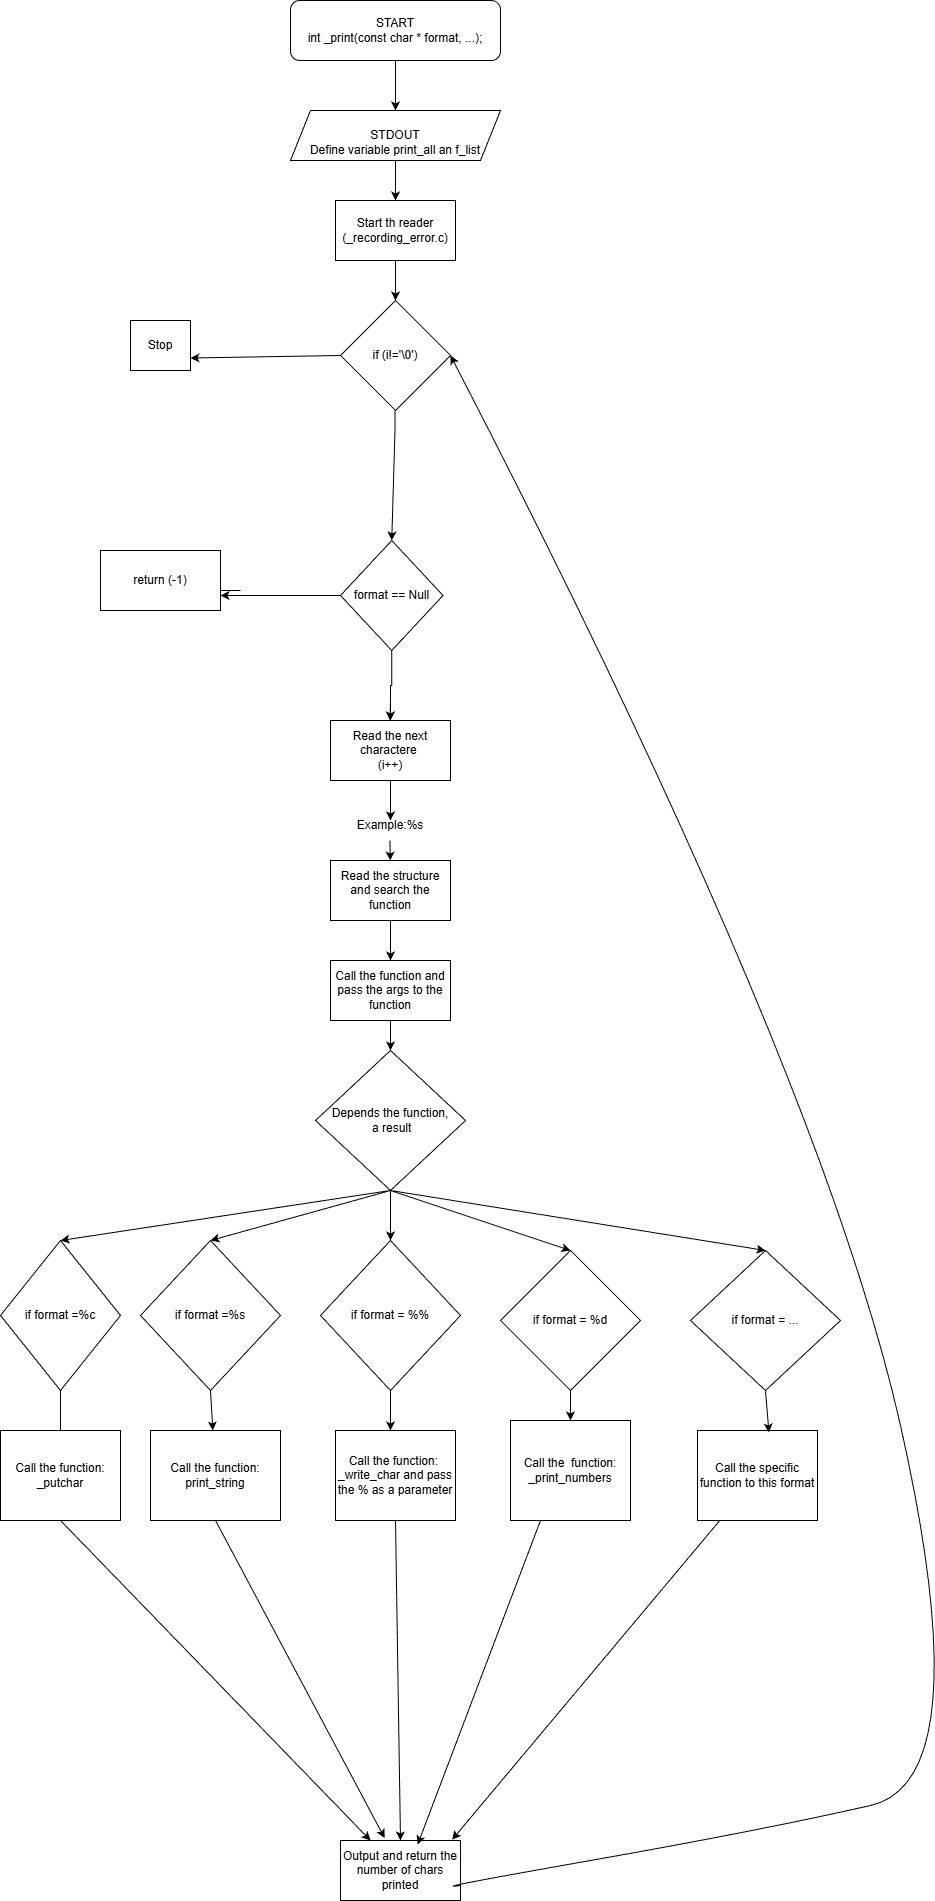

The diagram above was exported from draw.io. Its source (the exported page's mxGraphModel, read from the mxfile embedded in the PNG):
<mxGraphModel dx="1042" dy="561" grid="1" gridSize="10" guides="1" tooltips="1" connect="1" arrows="1" fold="1" page="1" pageScale="1" pageWidth="827" pageHeight="1169" math="0" shadow="0">
  <root>
    <mxCell id="0" />
    <mxCell id="1" parent="0" />
    <mxCell id="3Qada6XiySb50mRrIHAE-1" parent="1" style="rounded=1;whiteSpace=wrap;html=1;" value="START&lt;div&gt;int _print(const char * format, ...);&lt;/div&gt;" vertex="1">
      <mxGeometry height="60" width="210" x="300" y="10" as="geometry" />
    </mxCell>
    <mxCell id="3Qada6XiySb50mRrIHAE-2" edge="1" parent="1" source="3Qada6XiySb50mRrIHAE-1" style="endArrow=classic;html=1;rounded=0;exitX=0.5;exitY=1;exitDx=0;exitDy=0;" target="3Qada6XiySb50mRrIHAE-3" value="">
      <mxGeometry height="50" relative="1" width="50" as="geometry">
        <mxPoint x="390" y="210" as="sourcePoint" />
        <mxPoint x="405" y="120" as="targetPoint" />
      </mxGeometry>
    </mxCell>
    <mxCell id="3Qada6XiySb50mRrIHAE-3" parent="1" style="shape=parallelogram;perimeter=parallelogramPerimeter;whiteSpace=wrap;html=1;fixedSize=1;" value="&lt;div&gt;&lt;br&gt;&lt;/div&gt;&lt;div&gt;&lt;br&gt;&lt;/div&gt;&lt;div&gt;STDOUT&lt;/div&gt;&lt;div&gt;Define variable print_all an f_list&lt;/div&gt;&lt;div&gt;&lt;br&gt;&lt;/div&gt;" vertex="1">
      <mxGeometry height="50" width="210" x="300" y="120" as="geometry" />
    </mxCell>
    <mxCell id="3Qada6XiySb50mRrIHAE-5" parent="1" style="rounded=0;whiteSpace=wrap;html=1;" value="Start th reader&lt;div&gt;(_recording_error.c)&lt;/div&gt;" vertex="1">
      <mxGeometry height="60" width="120" x="345" y="210" as="geometry" />
    </mxCell>
    <mxCell id="3Qada6XiySb50mRrIHAE-6" edge="1" parent="1" source="3Qada6XiySb50mRrIHAE-3" style="endArrow=classic;html=1;rounded=0;exitX=0.5;exitY=1;exitDx=0;exitDy=0;entryX=0.5;entryY=0;entryDx=0;entryDy=0;" target="3Qada6XiySb50mRrIHAE-5" value="">
      <mxGeometry height="50" relative="1" width="50" as="geometry">
        <mxPoint x="450" y="210" as="sourcePoint" />
        <mxPoint x="500" y="160" as="targetPoint" />
      </mxGeometry>
    </mxCell>
    <mxCell id="3Qada6XiySb50mRrIHAE-7" parent="1" style="rhombus;whiteSpace=wrap;html=1;" value="if (i!='\0')" vertex="1">
      <mxGeometry height="110" width="110" x="350" y="310" as="geometry" />
    </mxCell>
    <mxCell id="3Qada6XiySb50mRrIHAE-8" edge="1" parent="1" source="3Qada6XiySb50mRrIHAE-5" style="endArrow=classic;html=1;rounded=0;entryX=0.5;entryY=0;entryDx=0;entryDy=0;exitX=0.5;exitY=1;exitDx=0;exitDy=0;" target="3Qada6XiySb50mRrIHAE-7" value="">
      <mxGeometry height="50" relative="1" width="50" as="geometry">
        <Array as="points" />
        <mxPoint x="450" y="210" as="sourcePoint" />
        <mxPoint x="500" y="160" as="targetPoint" />
      </mxGeometry>
    </mxCell>
    <mxCell id="3Qada6XiySb50mRrIHAE-9" edge="1" parent="1" source="3Qada6XiySb50mRrIHAE-7" style="endArrow=classic;html=1;rounded=0;exitX=0;exitY=0.5;exitDx=0;exitDy=0;entryX=1;entryY=0.75;entryDx=0;entryDy=0;" target="3Qada6XiySb50mRrIHAE-12" value="">
      <mxGeometry height="50" relative="1" width="50" as="geometry">
        <mxPoint x="350" y="370" as="sourcePoint" />
        <mxPoint x="280" y="365" as="targetPoint" />
      </mxGeometry>
    </mxCell>
    <mxCell id="3Qada6XiySb50mRrIHAE-12" parent="1" style="rounded=0;whiteSpace=wrap;html=1;" value="Stop" vertex="1">
      <mxGeometry height="50" width="60" x="140" y="330" as="geometry" />
    </mxCell>
    <mxCell id="3Qada6XiySb50mRrIHAE-13" edge="1" parent="1" style="endArrow=classic;html=1;rounded=0;entryX=0.5;entryY=0;entryDx=0;entryDy=0;" target="3Qada6XiySb50mRrIHAE-16" value="">
      <mxGeometry height="50" relative="1" width="50" as="geometry">
        <Array as="points">
          <mxPoint x="404.5" y="440" />
        </Array>
        <mxPoint x="404.5" y="420" as="sourcePoint" />
        <mxPoint x="404.5" y="473.20001220703125" as="targetPoint" />
      </mxGeometry>
    </mxCell>
    <mxCell id="3Qada6XiySb50mRrIHAE-65" edge="1" parent="1" source="3Qada6XiySb50mRrIHAE-16" style="edgeStyle=orthogonalEdgeStyle;rounded=0;orthogonalLoop=1;jettySize=auto;html=1;entryX=0.5;entryY=0;entryDx=0;entryDy=0;" target="3Qada6XiySb50mRrIHAE-24">
      <mxGeometry relative="1" as="geometry" />
    </mxCell>
    <mxCell id="3Qada6XiySb50mRrIHAE-16" parent="1" style="rhombus;whiteSpace=wrap;html=1;" value="format == Null" vertex="1">
      <mxGeometry height="110" width="102.5" x="350" y="550" as="geometry" />
    </mxCell>
    <mxCell id="3Qada6XiySb50mRrIHAE-17" edge="1" parent="1" source="3Qada6XiySb50mRrIHAE-16" style="endArrow=classic;html=1;rounded=0;exitX=0;exitY=0.5;exitDx=0;exitDy=0;entryX=1;entryY=0.75;entryDx=0;entryDy=0;entryPerimeter=0;" target="3Qada6XiySb50mRrIHAE-20" value="">
      <mxGeometry height="50" relative="1" width="50" as="geometry">
        <mxPoint x="260" y="470" as="sourcePoint" />
        <mxPoint x="240" y="600" as="targetPoint" />
      </mxGeometry>
    </mxCell>
    <mxCell id="3Qada6XiySb50mRrIHAE-19" edge="1" parent="1" style="endArrow=classic;html=1;rounded=0;exitX=0;exitY=0.5;exitDx=0;exitDy=0;" value="">
      <mxGeometry height="50" relative="1" width="50" as="geometry">
        <mxPoint x="250" y="600" as="sourcePoint" />
        <mxPoint x="200" y="600" as="targetPoint" />
      </mxGeometry>
    </mxCell>
    <mxCell id="3Qada6XiySb50mRrIHAE-20" parent="1" style="rounded=0;whiteSpace=wrap;html=1;" value="return (-1)" vertex="1">
      <mxGeometry height="60" width="120" x="110" y="560" as="geometry" />
    </mxCell>
    <mxCell id="3Qada6XiySb50mRrIHAE-23" edge="1" parent="1" style="endArrow=classic;html=1;rounded=0;" value="">
      <mxGeometry height="50" relative="1" width="50" as="geometry">
        <mxPoint x="400" y="710" as="sourcePoint" />
        <mxPoint x="399.5" y="730" as="targetPoint" />
      </mxGeometry>
    </mxCell>
    <mxCell id="3Qada6XiySb50mRrIHAE-24" parent="1" style="rounded=0;whiteSpace=wrap;html=1;" value="Read the next charactere&amp;nbsp;&lt;div&gt;(i++)&lt;/div&gt;" vertex="1">
      <mxGeometry height="60" width="120" x="340" y="730" as="geometry" />
    </mxCell>
    <mxCell id="3Qada6XiySb50mRrIHAE-25" edge="1" parent="1" style="endArrow=classic;html=1;rounded=0;" value="">
      <mxGeometry height="50" relative="1" width="50" as="geometry">
        <mxPoint x="400" y="790" as="sourcePoint" />
        <mxPoint x="400" y="830" as="targetPoint" />
      </mxGeometry>
    </mxCell>
    <mxCell id="3Qada6XiySb50mRrIHAE-26" parent="1" style="text;html=1;whiteSpace=wrap;strokeColor=none;fillColor=none;align=center;verticalAlign=middle;rounded=0;" value="Example:%s" vertex="1">
      <mxGeometry height="30" width="60" x="370" y="820" as="geometry" />
    </mxCell>
    <mxCell id="3Qada6XiySb50mRrIHAE-27" edge="1" parent="1" style="endArrow=classic;html=1;rounded=0;" target="3Qada6XiySb50mRrIHAE-28" value="">
      <mxGeometry height="50" relative="1" width="50" as="geometry">
        <mxPoint x="399.5" y="850" as="sourcePoint" />
        <mxPoint x="400" y="890" as="targetPoint" />
      </mxGeometry>
    </mxCell>
    <mxCell id="3Qada6XiySb50mRrIHAE-28" parent="1" style="rounded=0;whiteSpace=wrap;html=1;" value="Read the structure&lt;div&gt;and search the function&lt;/div&gt;" vertex="1">
      <mxGeometry height="60" width="120" x="340" y="870" as="geometry" />
    </mxCell>
    <mxCell id="3Qada6XiySb50mRrIHAE-29" edge="1" parent="1" source="3Qada6XiySb50mRrIHAE-28" style="endArrow=classic;html=1;rounded=0;exitX=0.5;exitY=1;exitDx=0;exitDy=0;" value="">
      <mxGeometry height="50" relative="1" width="50" as="geometry">
        <mxPoint x="370" y="960" as="sourcePoint" />
        <mxPoint x="400" y="970" as="targetPoint" />
      </mxGeometry>
    </mxCell>
    <mxCell id="3Qada6XiySb50mRrIHAE-33" parent="1" style="rounded=0;whiteSpace=wrap;html=1;" value="Call the function and pass the args to the&lt;div&gt;function&lt;/div&gt;" vertex="1">
      <mxGeometry height="60" width="120" x="340" y="970" as="geometry" />
    </mxCell>
    <mxCell id="3Qada6XiySb50mRrIHAE-34" edge="1" parent="1" source="3Qada6XiySb50mRrIHAE-33" style="endArrow=classic;html=1;rounded=0;exitX=0.5;exitY=1;exitDx=0;exitDy=0;" target="3Qada6XiySb50mRrIHAE-35" value="">
      <mxGeometry height="50" relative="1" width="50" as="geometry">
        <mxPoint x="370" y="870" as="sourcePoint" />
        <mxPoint x="400" y="1060" as="targetPoint" />
      </mxGeometry>
    </mxCell>
    <mxCell id="3Qada6XiySb50mRrIHAE-35" parent="1" style="rhombus;whiteSpace=wrap;html=1;" value="Depends the function,&lt;div&gt;&amp;nbsp;a result&lt;/div&gt;" vertex="1">
      <mxGeometry height="140" width="150" x="325" y="1060" as="geometry" />
    </mxCell>
    <mxCell id="3Qada6XiySb50mRrIHAE-36" edge="1" parent="1" style="endArrow=classic;html=1;rounded=0;entryX=0.5;entryY=0;entryDx=0;entryDy=0;" target="3Qada6XiySb50mRrIHAE-37" value="">
      <mxGeometry height="50" relative="1" width="50" as="geometry">
        <mxPoint x="400" y="1200" as="sourcePoint" />
        <mxPoint x="40" y="1240" as="targetPoint" />
      </mxGeometry>
    </mxCell>
    <mxCell id="3Qada6XiySb50mRrIHAE-37" parent="1" style="rhombus;whiteSpace=wrap;html=1;" value="if format =%c" vertex="1">
      <mxGeometry height="150" width="120" x="10" y="1250" as="geometry" />
    </mxCell>
    <mxCell id="3Qada6XiySb50mRrIHAE-38" parent="1" style="rhombus;whiteSpace=wrap;html=1;" value="if format =%s" vertex="1">
      <mxGeometry height="150" width="140" x="150" y="1250" as="geometry" />
    </mxCell>
    <mxCell id="3Qada6XiySb50mRrIHAE-39" edge="1" parent="1" source="3Qada6XiySb50mRrIHAE-35" style="endArrow=classic;html=1;rounded=0;exitX=0.5;exitY=1;exitDx=0;exitDy=0;entryX=0.5;entryY=0;entryDx=0;entryDy=0;" target="3Qada6XiySb50mRrIHAE-38" value="">
      <mxGeometry height="50" relative="1" width="50" as="geometry">
        <mxPoint x="220" y="1210" as="sourcePoint" />
        <mxPoint x="270" y="1160" as="targetPoint" />
      </mxGeometry>
    </mxCell>
    <mxCell id="3Qada6XiySb50mRrIHAE-40" parent="1" style="rhombus;whiteSpace=wrap;html=1;" value="if format = %%" vertex="1">
      <mxGeometry height="150" width="140" x="330" y="1250" as="geometry" />
    </mxCell>
    <mxCell id="3Qada6XiySb50mRrIHAE-41" edge="1" parent="1" style="endArrow=classic;html=1;rounded=0;entryX=0.5;entryY=0;entryDx=0;entryDy=0;" target="3Qada6XiySb50mRrIHAE-40" value="">
      <mxGeometry height="50" relative="1" width="50" as="geometry">
        <mxPoint x="400" y="1200" as="sourcePoint" />
        <mxPoint x="370" y="1160" as="targetPoint" />
      </mxGeometry>
    </mxCell>
    <mxCell id="3Qada6XiySb50mRrIHAE-42" edge="1" parent="1" style="endArrow=classic;html=1;rounded=0;entryX=0.5;entryY=0;entryDx=0;entryDy=0;" target="3Qada6XiySb50mRrIHAE-43" value="">
      <mxGeometry height="50" relative="1" width="50" as="geometry">
        <mxPoint x="400" y="1200" as="sourcePoint" />
        <mxPoint x="560" y="1250" as="targetPoint" />
      </mxGeometry>
    </mxCell>
    <mxCell id="3Qada6XiySb50mRrIHAE-43" parent="1" style="rhombus;whiteSpace=wrap;html=1;" value="if format = %d" vertex="1">
      <mxGeometry height="140" width="140" x="510" y="1260" as="geometry" />
    </mxCell>
    <mxCell id="3Qada6XiySb50mRrIHAE-44" edge="1" parent="1" style="endArrow=classic;html=1;rounded=0;entryX=0.5;entryY=0;entryDx=0;entryDy=0;" target="3Qada6XiySb50mRrIHAE-45" value="">
      <mxGeometry height="50" relative="1" width="50" as="geometry">
        <mxPoint x="400" y="1200" as="sourcePoint" />
        <mxPoint x="740" y="1260" as="targetPoint" />
      </mxGeometry>
    </mxCell>
    <mxCell id="3Qada6XiySb50mRrIHAE-45" parent="1" style="rhombus;whiteSpace=wrap;html=1;" value="if format = ..." vertex="1">
      <mxGeometry height="140" width="150" x="700" y="1260" as="geometry" />
    </mxCell>
    <mxCell id="3Qada6XiySb50mRrIHAE-46" edge="1" parent="1" source="3Qada6XiySb50mRrIHAE-37" style="endArrow=classic;html=1;rounded=0;exitX=0.5;exitY=1;exitDx=0;exitDy=0;" value="">
      <mxGeometry height="50" relative="1" width="50" as="geometry">
        <mxPoint x="150" y="1480" as="sourcePoint" />
        <mxPoint x="70" y="1450" as="targetPoint" />
      </mxGeometry>
    </mxCell>
    <mxCell id="3Qada6XiySb50mRrIHAE-47" edge="1" parent="1" source="3Qada6XiySb50mRrIHAE-38" style="endArrow=classic;html=1;rounded=0;exitX=0.5;exitY=1;exitDx=0;exitDy=0;" target="3Qada6XiySb50mRrIHAE-55" value="">
      <mxGeometry height="50" relative="1" width="50" as="geometry">
        <mxPoint x="150" y="1480" as="sourcePoint" />
        <mxPoint x="220" y="1450" as="targetPoint" />
      </mxGeometry>
    </mxCell>
    <mxCell id="3Qada6XiySb50mRrIHAE-48" edge="1" parent="1" source="3Qada6XiySb50mRrIHAE-40" style="endArrow=classic;html=1;rounded=0;exitX=0.5;exitY=1;exitDx=0;exitDy=0;" value="">
      <mxGeometry height="50" relative="1" width="50" as="geometry">
        <mxPoint x="410" y="1480" as="sourcePoint" />
        <mxPoint x="400" y="1440" as="targetPoint" />
      </mxGeometry>
    </mxCell>
    <mxCell id="3Qada6XiySb50mRrIHAE-49" edge="1" parent="1" source="3Qada6XiySb50mRrIHAE-43" style="endArrow=classic;html=1;rounded=0;exitX=0.5;exitY=1;exitDx=0;exitDy=0;" target="3Qada6XiySb50mRrIHAE-50" value="">
      <mxGeometry height="50" relative="1" width="50" as="geometry">
        <mxPoint x="410" y="1480" as="sourcePoint" />
        <mxPoint x="580" y="1460" as="targetPoint" />
      </mxGeometry>
    </mxCell>
    <mxCell id="3Qada6XiySb50mRrIHAE-50" parent="1" style="rounded=0;whiteSpace=wrap;html=1;" value="Call the&amp;nbsp; function:&lt;div&gt;_print_numbers&lt;/div&gt;" vertex="1">
      <mxGeometry height="100" width="120" x="520" y="1430" as="geometry" />
    </mxCell>
    <mxCell id="3Qada6XiySb50mRrIHAE-51" parent="1" style="rounded=0;whiteSpace=wrap;html=1;" value="Call the function:&amp;nbsp;&lt;div&gt;_write_char and pass the % as a parameter&lt;/div&gt;" vertex="1">
      <mxGeometry height="90" width="120" x="345" y="1440" as="geometry" />
    </mxCell>
    <mxCell id="3Qada6XiySb50mRrIHAE-53" parent="1" style="rounded=0;whiteSpace=wrap;html=1;" value="Call the specific function to this format" vertex="1">
      <mxGeometry height="90" width="120" x="707" y="1440" as="geometry" />
    </mxCell>
    <mxCell id="3Qada6XiySb50mRrIHAE-54" edge="1" parent="1" source="3Qada6XiySb50mRrIHAE-45" style="endArrow=classic;html=1;rounded=0;exitX=0.5;exitY=1;exitDx=0;exitDy=0;entryX=0.595;entryY=0.022;entryDx=0;entryDy=0;entryPerimeter=0;" target="3Qada6XiySb50mRrIHAE-53" value="">
      <mxGeometry height="50" relative="1" width="50" as="geometry">
        <mxPoint x="620" y="1480" as="sourcePoint" />
        <mxPoint x="670" y="1430" as="targetPoint" />
      </mxGeometry>
    </mxCell>
    <mxCell id="3Qada6XiySb50mRrIHAE-55" parent="1" style="rounded=0;whiteSpace=wrap;html=1;" value="Call the function:&lt;div&gt;print_string&lt;/div&gt;" vertex="1">
      <mxGeometry height="90" width="130" x="160" y="1440" as="geometry" />
    </mxCell>
    <mxCell id="3Qada6XiySb50mRrIHAE-56" parent="1" style="rounded=0;whiteSpace=wrap;html=1;" value="Call the function:&lt;div&gt;_putchar&lt;/div&gt;" vertex="1">
      <mxGeometry height="90" width="120" x="10" y="1440" as="geometry" />
    </mxCell>
    <mxCell id="3Qada6XiySb50mRrIHAE-57" parent="1" style="rounded=0;whiteSpace=wrap;html=1;" value="Output and return the number of chars printed" vertex="1">
      <mxGeometry height="60" width="120" x="350" y="1850" as="geometry" />
    </mxCell>
    <mxCell id="3Qada6XiySb50mRrIHAE-58" edge="1" parent="1" source="3Qada6XiySb50mRrIHAE-56" style="endArrow=classic;html=1;rounded=0;exitX=0.5;exitY=1;exitDx=0;exitDy=0;entryX=0.25;entryY=0;entryDx=0;entryDy=0;" target="3Qada6XiySb50mRrIHAE-57" value="">
      <mxGeometry height="50" relative="1" width="50" as="geometry">
        <mxPoint x="310" y="1710" as="sourcePoint" />
        <mxPoint x="360" y="1660" as="targetPoint" />
      </mxGeometry>
    </mxCell>
    <mxCell id="3Qada6XiySb50mRrIHAE-59" edge="1" parent="1" source="3Qada6XiySb50mRrIHAE-55" style="endArrow=classic;html=1;rounded=0;exitX=0.5;exitY=1;exitDx=0;exitDy=0;entryX=0.368;entryY=-0.04;entryDx=0;entryDy=0;entryPerimeter=0;" target="3Qada6XiySb50mRrIHAE-57" value="">
      <mxGeometry height="50" relative="1" width="50" as="geometry">
        <mxPoint x="170" y="1710" as="sourcePoint" />
        <mxPoint x="220" y="1660" as="targetPoint" />
      </mxGeometry>
    </mxCell>
    <mxCell id="3Qada6XiySb50mRrIHAE-60" edge="1" parent="1" source="3Qada6XiySb50mRrIHAE-51" style="endArrow=classic;html=1;rounded=0;exitX=0.5;exitY=1;exitDx=0;exitDy=0;entryX=0.5;entryY=0;entryDx=0;entryDy=0;" target="3Qada6XiySb50mRrIHAE-57" value="">
      <mxGeometry height="50" relative="1" width="50" as="geometry">
        <mxPoint x="340" y="1710" as="sourcePoint" />
        <mxPoint x="390" y="1660" as="targetPoint" />
      </mxGeometry>
    </mxCell>
    <mxCell id="3Qada6XiySb50mRrIHAE-61" edge="1" parent="1" source="3Qada6XiySb50mRrIHAE-50" style="endArrow=classic;html=1;rounded=0;exitX=0.25;exitY=1;exitDx=0;exitDy=0;entryX=0.643;entryY=0.067;entryDx=0;entryDy=0;entryPerimeter=0;" target="3Qada6XiySb50mRrIHAE-57" value="">
      <mxGeometry height="50" relative="1" width="50" as="geometry">
        <mxPoint x="530" y="1710" as="sourcePoint" />
        <mxPoint x="580" y="1660" as="targetPoint" />
      </mxGeometry>
    </mxCell>
    <mxCell id="3Qada6XiySb50mRrIHAE-62" edge="1" parent="1" source="3Qada6XiySb50mRrIHAE-53" style="endArrow=classic;html=1;rounded=0;entryX=0.93;entryY=-0.013;entryDx=0;entryDy=0;entryPerimeter=0;" target="3Qada6XiySb50mRrIHAE-57" value="">
      <mxGeometry height="50" relative="1" width="50" as="geometry">
        <mxPoint x="580" y="1710" as="sourcePoint" />
        <mxPoint x="630" y="1660" as="targetPoint" />
      </mxGeometry>
    </mxCell>
    <mxCell id="3Qada6XiySb50mRrIHAE-64" edge="1" parent="1" source="3Qada6XiySb50mRrIHAE-57" style="curved=1;endArrow=classic;html=1;rounded=0;exitX=1;exitY=0.75;exitDx=0;exitDy=0;entryX=1;entryY=0.5;entryDx=0;entryDy=0;" target="3Qada6XiySb50mRrIHAE-7" value="">
      <mxGeometry height="50" relative="1" width="50" as="geometry">
        <Array as="points">
          <mxPoint x="430" y="1900" />
          <mxPoint x="770" y="1840" />
          <mxPoint x="990" y="1790" />
          <mxPoint x="830" y="1080" />
        </Array>
        <mxPoint x="380" y="1900" as="sourcePoint" />
        <mxPoint x="430" y="1850" as="targetPoint" />
      </mxGeometry>
    </mxCell>
  </root>
</mxGraphModel>